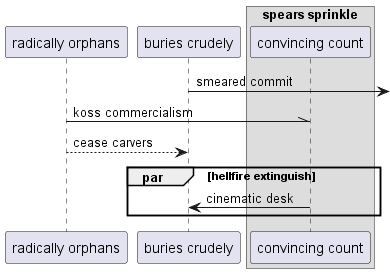

The diagram above was rendered by PlantUML. Its source (embedded in the PNG):
@startuml
participant "radically orphans" as 0
participant "buries crudely" as 1
box "spears sprinkle"
participant "convincing count" as 2
end box
1 ->] : smeared commit
0 -\\ 2: koss commercialism
0 --> 1: cease carvers
par hellfire extinguish
2 -> 1: cinematic desk
end
@enduml